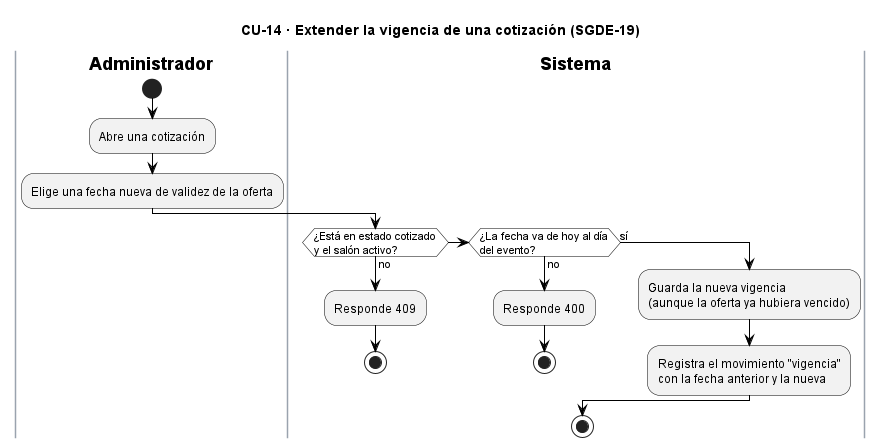

The diagram above was rendered by PlantUML. Its source (embedded in the PNG):
@startuml CU14_ModificarCotizacion
title CU-14 · Extender la vigencia de una cotización (SGDE-19)
skinparam backgroundColor white
skinparam ActivityBackgroundColor #F2F2F2
skinparam ActivityBorderColor black
skinparam ActivityDiamondBackgroundColor white
skinparam ActivityDiamondBorderColor black
skinparam ArrowColor black
skinparam SwimlaneBorderColor #9AA3AE
skinparam SwimlaneTitleFontStyle bold
skinparam note {
  BackgroundColor #FFFBEA
  BorderColor #B8A86B
}

|Administrador|
start
:Abre una cotización;
:Elige una fecha nueva de validez de la oferta;
|Sistema|
if (¿Está en estado cotizado
y el salón activo?) then (no)
  :Responde 409;
  stop
elseif (¿La fecha va de hoy al día
del evento?) then (no)
  :Responde 400;
  stop
else (sí)
  :Guarda la nueva vigencia
  (aunque la oferta ya hubiera vencido);
  :Registra el movimiento "vigencia"
  con la fecha anterior y la nueva;
endif
note right
  En la beta solo cambia la vigencia:
  conceptos, salón y fecha no se editan.
  Para cambiarlos se hace otra cotización.
end note
stop
@enduml